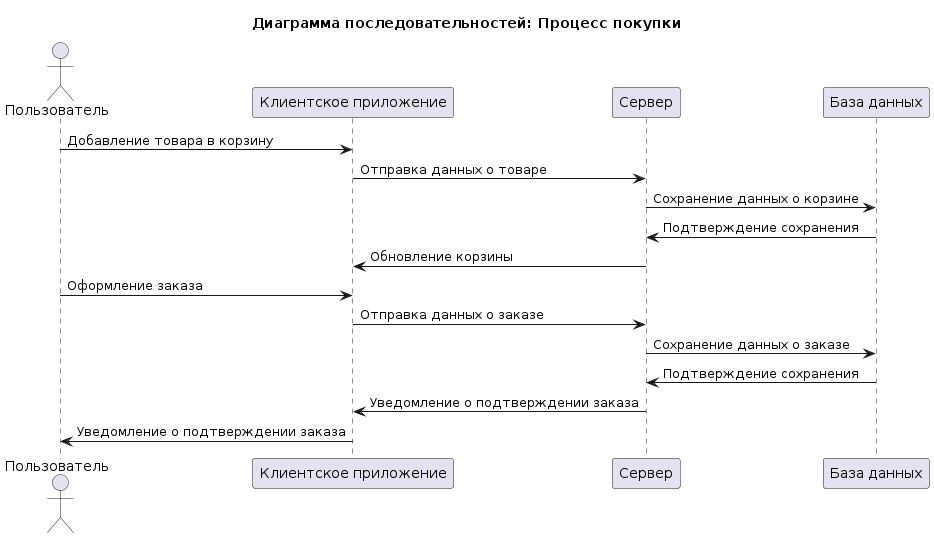

The diagram above was rendered by PlantUML. Its source (embedded in the PNG):
@startuml
title Диаграмма последовательностей: Процесс покупки

actor Пользователь
participant "Клиентское приложение" as Client
participant "Сервер" as Server
participant "База данных" as DB

Пользователь -> Client: Добавление товара в корзину
Client -> Server: Отправка данных о товаре
Server -> DB: Сохранение данных о корзине
DB -> Server: Подтверждение сохранения
Server -> Client: Обновление корзины
Пользователь -> Client: Оформление заказа
Client -> Server: Отправка данных о заказе
Server -> DB: Сохранение данных о заказе
DB -> Server: Подтверждение сохранения
Server -> Client: Уведомление о подтверждении заказа
Client -> Пользователь: Уведомление о подтверждении заказа
@enduml